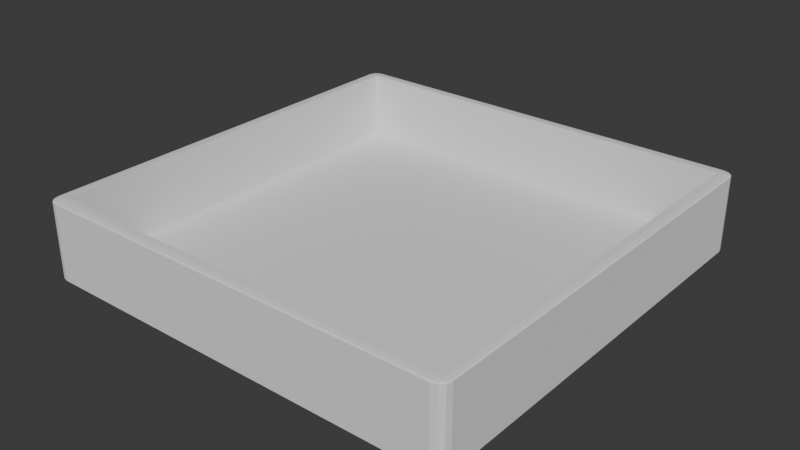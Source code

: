 # Source: dice-tray.blend  (saved by Blender 4.1.24; exported with 4.5.12 LTS)
import bpy
from mathutils import Matrix  # noqa: F401  (used for matrix-valued properties, if any)

bpy.ops.wm.read_factory_settings(use_empty=True)
scene = bpy.context.scene
scene.name = 'Scene'

# ---- collections
col_collection = bpy.data.collections.new('Collection'); scene.collection.children.link(col_collection)

# ---- world
world_world = bpy.data.worlds.new('World'); scene.world = world_world
world_world.use_nodes = True; world_world.node_tree.nodes.clear()
_N = world_world.node_tree.nodes; _L = world_world.node_tree.links
n0 = _N.new('ShaderNodeOutputWorld'); n0.name = 'World Output'; n0.location = (300, 300)
n1 = _N.new('ShaderNodeBackground'); n1.name = 'Background'; n1.location = (10, 300)
n1.inputs[0].default_value = (0.05088, 0.05088, 0.05088, 1.0)
_L.new(n1.outputs[0], n0.inputs[0])
n0.is_active_output = True
world_world.color = (0.05088, 0.05088, 0.05088)
world_world.use_sun_shadow = False
world_world.sun_shadow_jitter_overblur = 0.0

# ---- meshes
me_cube = bpy.data.meshes.new('Cube')
me_cube.from_pydata([(-8.972, -8.972, -1.25), (-9.025, -9.025, -1.75), (-9.025, -9.5, -1.663), (-8.972, 8.972, -1.25), (-9.5, -9.025, -1.663), (-9.025, -9.262, -1.738), (8.972, -8.972, -1.25), (-9.262, -9.025, -1.738), (-9.252, -9.252, -1.727), (8.972, 8.972, -1.25), (-9.262, -9.437, -1.663), (-9.025, -9.437, -1.706), (-9.252, -9.375, -1.704), (-9.437, -9.025, -1.706), (-9.437, -9.262, -1.663), (-9.375, -9.252, -1.704), (-9.025, -9.5, 1.663), (-9.025, -9.025, 1.75), (-9.5, -9.025, 1.663), (-9.025, -9.437, 1.706), (-9.262, -9.437, 1.663), (-9.252, -9.375, 1.704), (-9.262, -9.025, 1.738), (-9.025, -9.262, 1.738), (-9.252, -9.252, 1.727), (-9.437, -9.262, 1.663), (-9.437, -9.025, 1.706), (-9.375, -9.252, 1.704), (-9.025, 9.025, -1.75), (-9.5, 9.025, -1.663), (-9.025, 9.5, -1.663), (-9.262, 9.025, -1.738), (-9.025, 9.262, -1.738), (-9.252, 9.252, -1.727), (-9.437, 9.262, -1.663), (-9.437, 9.025, -1.706), (-9.375, 9.252, -1.704), (-9.025, 9.437, -1.706), (-9.262, 9.437, -1.663), (-9.252, 9.375, -1.704), (-9.025, 9.025, 1.75), (-9.025, 9.5, 1.663), (-9.5, 9.025, 1.663), (-9.025, 9.262, 1.738), (-9.262, 9.025, 1.738), (-9.252, 9.252, 1.727), (-9.262, 9.437, 1.663), (-9.025, 9.437, 1.706), (-9.252, 9.375, 1.704), (-9.437, 9.025, 1.706), (-9.437, 9.262, 1.663), (-9.375, 9.252, 1.704), (9.025, -9.025, -1.75), (9.5, -9.025, -1.663), (9.025, -9.5, -1.663), (9.262, -9.025, -1.738), (9.025, -9.262, -1.738), (9.252, -9.252, -1.727), (9.437, -9.262, -1.663), (9.437, -9.025, -1.706), (9.375, -9.252, -1.704), (9.025, -9.437, -1.706), (9.262, -9.437, -1.663), (9.252, -9.375, -1.704), (9.025, -9.025, 1.75), (9.025, -9.5, 1.663), (9.5, -9.025, 1.663), (9.025, -9.262, 1.738), (9.262, -9.025, 1.738), (9.252, -9.252, 1.727), (9.262, -9.437, 1.663), (9.025, -9.437, 1.706), (9.252, -9.375, 1.704), (9.437, -9.025, 1.706), (9.437, -9.262, 1.663), (9.375, -9.252, 1.704), (9.025, 9.025, -1.75), (9.025, 9.5, -1.663), (9.5, 9.025, -1.663), (9.025, 9.262, -1.738), (9.262, 9.025, -1.738), (9.252, 9.252, -1.727), (9.262, 9.437, -1.663), (9.025, 9.437, -1.706), (9.252, 9.375, -1.704), (9.437, 9.025, -1.706), (9.437, 9.262, -1.663), (9.375, 9.252, -1.704), (9.025, 9.025, 1.75), (9.5, 9.025, 1.663), (9.025, 9.5, 1.663), (9.262, 9.025, 1.738), (9.025, 9.262, 1.738), (9.252, 9.252, 1.727), (9.437, 9.262, 1.663), (9.437, 9.025, 1.706), (9.375, 9.252, 1.704), (9.025, 9.437, 1.706), (9.262, 9.437, 1.663), (9.252, 9.375, 1.704), (-8.972, -8.972, 1.75), (8.972, 8.972, 1.75), (-8.972, 8.972, 1.75), (8.972, -8.972, 1.75)], [], [(54, 65, 16, 2), (78, 89, 66, 53), (40, 17, 64, 103, 100, 102), (64, 88, 40, 102, 101, 103), (4, 18, 42, 29), (30, 41, 90, 77), (1, 5, 8, 7), (5, 11, 12, 8), (2, 10, 12, 11), (10, 14, 15, 12), (4, 13, 15, 14), (13, 7, 8, 15), (8, 12, 15), (16, 19, 21, 20), (19, 23, 24, 21), (17, 22, 24, 23), (22, 26, 27, 24), (18, 25, 27, 26), (25, 20, 21, 27), (21, 24, 27), (28, 31, 33, 32), (31, 35, 36, 33), (29, 34, 36, 35), (34, 38, 39, 36), (30, 37, 39, 38), (37, 32, 33, 39), (33, 36, 39), (40, 43, 45, 44), (43, 47, 48, 45), (41, 46, 48, 47), (46, 50, 51, 48), (42, 49, 51, 50), (49, 44, 45, 51), (45, 48, 51), (52, 55, 57, 56), (55, 59, 60, 57), (53, 58, 60, 59), (58, 62, 63, 60), (54, 61, 63, 62), (61, 56, 57, 63), (57, 60, 63), (64, 67, 69, 68), (67, 71, 72, 69), (65, 70, 72, 71), (70, 74, 75, 72), (66, 73, 75, 74), (73, 68, 69, 75), (69, 72, 75), (76, 79, 81, 80), (79, 83, 84, 81), (77, 82, 84, 83), (82, 86, 87, 84), (78, 85, 87, 86), (85, 80, 81, 87), (81, 84, 87), (88, 91, 93, 92), (91, 95, 96, 93), (89, 94, 96, 95), (94, 98, 99, 96), (90, 97, 99, 98), (97, 92, 93, 99), (93, 96, 99), (28, 1, 7, 31), (31, 7, 13, 35), (35, 13, 4, 29), (2, 16, 20, 10), (10, 20, 25, 14), (14, 25, 18, 4), (17, 40, 44, 22), (22, 44, 49, 26), (26, 49, 42, 18), (41, 30, 38, 46), (46, 38, 34, 50), (50, 34, 29, 42), (76, 28, 32, 79), (79, 32, 37, 83), (83, 37, 30, 77), (40, 88, 92, 43), (43, 92, 97, 47), (47, 97, 90, 41), (89, 78, 86, 94), (94, 86, 82, 98), (98, 82, 77, 90), (52, 76, 80, 55), (55, 80, 85, 59), (59, 85, 78, 53), (88, 64, 68, 91), (91, 68, 73, 95), (95, 73, 66, 89), (65, 54, 62, 70), (70, 62, 58, 74), (74, 58, 53, 66), (1, 52, 56, 5), (5, 56, 61, 11), (11, 61, 54, 2), (64, 17, 23, 67), (67, 23, 19, 71), (71, 19, 16, 65), (28, 76, 52, 1), (100, 0, 3, 102), (102, 3, 9, 101), (9, 6, 103, 101), (6, 0, 100, 103), (3, 0, 6, 9)])
_uv = me_cube.uv_layers.new(name='UVMap')
_uv.uv.foreach_set('vector', [0.3812, 0.7562, 0.6187, 0.7563, 0.6187, 0.9937, 0.3812, 0.9937, 0.3812, 0.5062, 0.6187, 0.5063, 0.6187, 0.7437, 0.3812, 0.7437, 0.8688, 0.5063, 0.8688, 0.7437, 0.6312, 0.7437, 0.6319, 0.7431, 0.8681, 0.7431, 0.8681, 0.5069, 0.6312, 0.7437, 0.6312, 0.5062, 0.8688, 0.5063, 0.8681, 0.5069, 0.6319, 0.5069, 0.6319, 0.7431, 0.3812, 0.00625, 0.6187, 0.00625, 0.6187, 0.2438, 0.3812, 0.2437, 0.3812, 0.2562, 0.6187, 0.2563, 0.6187, 0.4937, 0.3812, 0.4937, 0.1312, 0.7437, 0.1312, 0.7469, 0.1283, 0.7467, 0.1281, 0.7438, 0.1312, 0.7469, 0.1312, 0.75, 0.1283, 0.75, 0.1283, 0.7467, 0.3812, 0.9937, 0.3813, 1.0, 0.375, 0.9967, 0.375, 0.9937, 0.3813, 0.0, 0.3813, 0.003129, 0.375, 0.003261, 0.375, 0.0, 0.3812, 0.00625, 0.375, 0.00625, 0.375, 0.003261, 0.3813, 0.003129, 0.125, 0.7438, 0.1281, 0.7438, 0.1283, 0.7467, 0.125, 0.7467, 0.1283, 0.7467, 0.1283, 0.75, 0.125, 0.7467, 0.6187, 0.9937, 0.6219, 0.9938, 0.6217, 1.0, 0.6187, 1.0, 0.6219, 0.9938, 0.625, 0.9937, 0.625, 1.0, 0.6217, 1.0, 0.8688, 0.7437, 0.875, 0.7438, 0.875, 0.7467, 0.8688, 0.75, 0.625, 0.00625, 0.6219, 0.00625, 0.6217, 0.003261, 0.625, 0.003261, 0.6187, 0.00625, 0.6188, 0.003129, 0.6217, 0.003261, 0.6219, 0.00625, 0.6188, 0.003129, 0.6187, 0.0, 0.6217, 0.0, 0.6217, 0.003261, 0.6217, 0.0, 0.625, 0.003261, 0.6217, 0.003261, 0.1312, 0.5062, 0.1281, 0.5062, 0.1283, 0.5033, 0.1312, 0.5031, 0.1281, 0.5062, 0.125, 0.5063, 0.125, 0.5033, 0.1283, 0.5033, 0.3812, 0.2437, 0.3813, 0.2469, 0.375, 0.2467, 0.375, 0.2438, 0.3813, 0.2469, 0.3813, 0.2531, 0.375, 0.2533, 0.375, 0.2467, 0.3812, 0.2562, 0.375, 0.2562, 0.375, 0.2533, 0.3813, 0.2531, 0.1312, 0.5, 0.1312, 0.5031, 0.1283, 0.5033, 0.1283, 0.5, 0.1283, 0.5033, 0.125, 0.5033, 0.1283, 0.5, 0.8688, 0.5063, 0.8688, 0.5, 0.875, 0.5033, 0.875, 0.5063, 0.625, 0.2562, 0.6219, 0.2562, 0.6217, 0.2533, 0.625, 0.25, 0.6187, 0.2563, 0.6188, 0.2531, 0.6217, 0.2533, 0.6219, 0.2562, 0.6188, 0.2531, 0.6188, 0.2469, 0.6217, 0.2467, 0.6217, 0.2533, 0.6187, 0.2438, 0.6219, 0.2438, 0.6217, 0.2467, 0.6188, 0.2469, 0.6219, 0.2438, 0.625, 0.2438, 0.625, 0.2467, 0.6217, 0.2467, 0.625, 0.2467, 0.6217, 0.2484, 0.6217, 0.2467, 0.3688, 0.7437, 0.3719, 0.7438, 0.3717, 0.7467, 0.3688, 0.7469, 0.3719, 0.7438, 0.3781, 0.7438, 0.3783, 0.7467, 0.3717, 0.7467, 0.3812, 0.7437, 0.3813, 0.7469, 0.3783, 0.7467, 0.3781, 0.7438, 0.3813, 0.7469, 0.3813, 0.7531, 0.375, 0.7533, 0.3783, 0.7467, 0.3812, 0.7562, 0.375, 0.7563, 0.375, 0.7533, 0.3813, 0.7531, 0.3688, 0.75, 0.3688, 0.7469, 0.3717, 0.7467, 0.3717, 0.75, 0.3717, 0.7467, 0.3734, 0.7467, 0.3717, 0.75, 0.6312, 0.7437, 0.6312, 0.75, 0.6283, 0.75, 0.6281, 0.7438, 0.625, 0.7563, 0.6219, 0.7563, 0.6217, 0.7533, 0.625, 0.7533, 0.6187, 0.7563, 0.6188, 0.7531, 0.6217, 0.7533, 0.6219, 0.7563, 0.6188, 0.7531, 0.6188, 0.7469, 0.6217, 0.7467, 0.6217, 0.7533, 0.6187, 0.7437, 0.6219, 0.7438, 0.6217, 0.7467, 0.6188, 0.7469, 0.6219, 0.7438, 0.6281, 0.7438, 0.6283, 0.75, 0.6217, 0.7467, 0.625, 0.7533, 0.6217, 0.7533, 0.6217, 0.7516, 0.3688, 0.5063, 0.3688, 0.5031, 0.3717, 0.5033, 0.3719, 0.5063, 0.3688, 0.5031, 0.3688, 0.5, 0.3717, 0.5, 0.3717, 0.5033, 0.3812, 0.4937, 0.3813, 0.4969, 0.375, 0.4967, 0.375, 0.4938, 0.3813, 0.4969, 0.3813, 0.5031, 0.3783, 0.5033, 0.375, 0.4967, 0.3812, 0.5062, 0.3781, 0.5062, 0.3783, 0.5033, 0.3813, 0.5031, 0.3781, 0.5062, 0.3719, 0.5063, 0.3717, 0.5033, 0.3783, 0.5033, 0.3717, 0.5033, 0.3717, 0.5, 0.3734, 0.5033, 0.6312, 0.5062, 0.6281, 0.5062, 0.6283, 0.5, 0.6312, 0.5, 0.6281, 0.5062, 0.6219, 0.5063, 0.6217, 0.5033, 0.6283, 0.5, 0.6187, 0.5063, 0.6188, 0.5031, 0.6217, 0.5033, 0.6219, 0.5063, 0.6188, 0.5031, 0.6188, 0.4969, 0.6217, 0.4967, 0.6217, 0.5033, 0.6187, 0.4937, 0.6219, 0.4938, 0.6217, 0.4967, 0.6188, 0.4969, 0.6219, 0.4938, 0.625, 0.4938, 0.625, 0.4967, 0.6217, 0.4967, 0.625, 0.4967, 0.6217, 0.4984, 0.6217, 0.4967, 0.1312, 0.5062, 0.1312, 0.7437, 0.1281, 0.7438, 0.1281, 0.5062, 0.1281, 0.5062, 0.1281, 0.7438, 0.125, 0.7438, 0.125, 0.5063, 0.375, 0.2438, 0.375, 0.00625, 0.3812, 0.00625, 0.3812, 0.2437, 0.3812, 0.9937, 0.6187, 0.9937, 0.6187, 1.0, 0.3813, 1.0, 0.3813, 0.0, 0.6187, 0.0, 0.6188, 0.003129, 0.3813, 0.003129, 0.3813, 0.003129, 0.6188, 0.003129, 0.6187, 0.00625, 0.3812, 0.00625, 0.8688, 0.7437, 0.8688, 0.5063, 0.875, 0.5063, 0.875, 0.7438, 0.625, 0.00625, 0.625, 0.2438, 0.6219, 0.2438, 0.6219, 0.00625, 0.6219, 0.00625, 0.6219, 0.2438, 0.6187, 0.2438, 0.6187, 0.00625, 0.6187, 0.2563, 0.3812, 0.2562, 0.3813, 0.2531, 0.6188, 0.2531, 0.6188, 0.2531, 0.3813, 0.2531, 0.3813, 0.2469, 0.6188, 0.2469, 0.6188, 0.2469, 0.3813, 0.2469, 0.3812, 0.2437, 0.6187, 0.2438, 0.3688, 0.5063, 0.1312, 0.5062, 0.1312, 0.5031, 0.3688, 0.5031, 0.3688, 0.5031, 0.1312, 0.5031, 0.1312, 0.5, 0.3688, 0.5, 0.375, 0.4938, 0.375, 0.2562, 0.3812, 0.2562, 0.3812, 0.4937, 0.8688, 0.5063, 0.6312, 0.5062, 0.6312, 0.5, 0.8688, 0.5, 0.625, 0.2562, 0.625, 0.4938, 0.6219, 0.4938, 0.6219, 0.2562, 0.6219, 0.2562, 0.6219, 0.4938, 0.6187, 0.4937, 0.6187, 0.2563, 0.6187, 0.5063, 0.3812, 0.5062, 0.3813, 0.5031, 0.6188, 0.5031, 0.6188, 0.5031, 0.3813, 0.5031, 0.3813, 0.4969, 0.6188, 0.4969, 0.6188, 0.4969, 0.3813, 0.4969, 0.3812, 0.4937, 0.6187, 0.4937, 0.3688, 0.7437, 0.3688, 0.5063, 0.3719, 0.5063, 0.3719, 0.7438, 0.3719, 0.7438, 0.3719, 0.5063, 0.3781, 0.5062, 0.3781, 0.7438, 0.3781, 0.7438, 0.3781, 0.5062, 0.3812, 0.5062, 0.3812, 0.7437, 0.6312, 0.5062, 0.6312, 0.7437, 0.6281, 0.7438, 0.6281, 0.5062, 0.6281, 0.5062, 0.6281, 0.7438, 0.6219, 0.7438, 0.6219, 0.5063, 0.6219, 0.5063, 0.6219, 0.7438, 0.6187, 0.7437, 0.6187, 0.5063, 0.6187, 0.7563, 0.3812, 0.7562, 0.3813, 0.7531, 0.6188, 0.7531, 0.6188, 0.7531, 0.3813, 0.7531, 0.3813, 0.7469, 0.6188, 0.7469, 0.6188, 0.7469, 0.3813, 0.7469, 0.3812, 0.7437, 0.6187, 0.7437, 0.1312, 0.7437, 0.3688, 0.7437, 0.3688, 0.7469, 0.1312, 0.7469, 0.1312, 0.7469, 0.3688, 0.7469, 0.3688, 0.75, 0.1312, 0.75, 0.375, 0.9937, 0.375, 0.7563, 0.3812, 0.7562, 0.3812, 0.9937, 0.6312, 0.7437, 0.8688, 0.7437, 0.8688, 0.75, 0.6312, 0.75, 0.625, 0.7563, 0.625, 0.9937, 0.6219, 0.9938, 0.6219, 0.7563, 0.6219, 0.7563, 0.6219, 0.9938, 0.6187, 0.9937, 0.6187, 0.7563, 0.1312, 0.5062, 0.3688, 0.5063, 0.3688, 0.7437, 0.1312, 0.7437, 0.5893, 0.0, 0.375, 0.0, 0.375, 0.25, 0.5893, 0.25, 0.5893, 0.25, 0.375, 0.25, 0.375, 0.5, 0.5893, 0.5, 0.375, 0.5, 0.375, 0.75, 0.5893, 0.75, 0.5893, 0.5, 0.375, 0.75, 0.375, 1.0, 0.5893, 1.0, 0.5893, 0.75, 0.125, 0.5, 0.125, 0.75, 0.375, 0.75, 0.375, 0.5])
me_cube.update()

# ---- objects
ob_cube = bpy.data.objects.new('Cube', me_cube)

# ---- transforms, parenting, visibility, modifiers, constraints
ob_cube.location = (0.0, 0.0, 0.0)

# ---- collection membership
col_collection.objects.link(ob_cube)

# ---- scene / render settings (as saved in the file)
scene.frame_start = 1; scene.frame_end = 250; scene.frame_set(1)
scene.render.engine = 'BLENDER_EEVEE_NEXT'
scene.cycles.sampling_pattern = 'TABULATED_SOBOL'
scene.eevee.ray_tracing_options.trace_max_roughness = 0.0
bpy.context.view_layer.update()

# ---- added for rendering (the .blend has no active camera and no usable light): camera, sun
cam_auto = bpy.data.cameras.new('AutoCamera')
cam_auto.lens = 50.0
cam_auto.sensor_width = 36.0
cam_auto.clip_end = 1000.0
ob_auto_camera = bpy.data.objects.new('AutoCamera', cam_auto)
scene.collection.objects.link(ob_auto_camera)
ob_auto_camera.location = (25.0709, -30.085, 20.0567)
ob_auto_camera.rotation_euler = (1.09748, -7.21219e-08, 0.694738)
scene.camera = ob_auto_camera
light_auto_sun = bpy.data.lights.new('AutoSun', 'SUN')
light_auto_sun.energy = 3.0
light_auto_sun.angle = 0.0523599
ob_auto_sun = bpy.data.objects.new('AutoSun', light_auto_sun)
scene.collection.objects.link(ob_auto_sun)
ob_auto_sun.rotation_euler = (0.872665, 0.174533, 0.523599)
bpy.context.view_layer.update()
